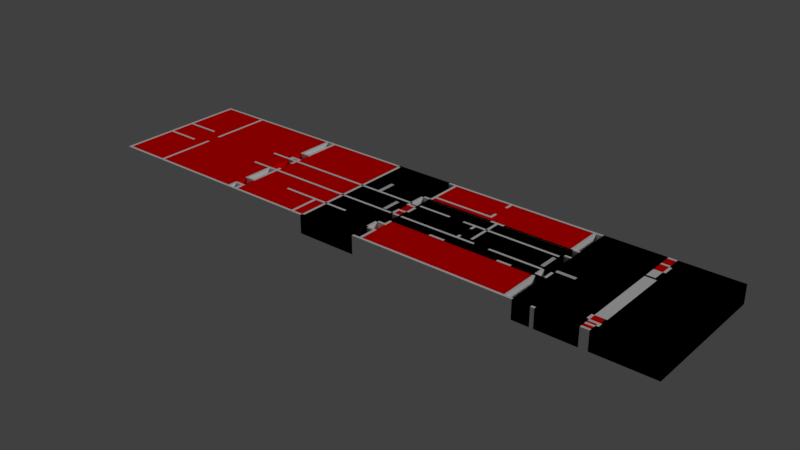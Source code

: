 # Source: SecondTry.blend  (saved by Blender 2.79.0; exported with 4.5.12 LTS)
import bpy
from mathutils import Matrix  # noqa: F401  (used for matrix-valued properties, if any)

bpy.ops.wm.read_factory_settings(use_empty=True)
scene = bpy.context.scene
scene.name = 'Scene'

# ---- collections
col_collection_1 = bpy.data.collections.new('Collection 1'); scene.collection.children.link(col_collection_1)

# ---- materials (node trees are filled in below, after node groups)
mat_material_001 = bpy.data.materials.new('Material.001')
mat_material_001.alpha_threshold = 0.0
mat_material_001.use_transparent_shadow = False
mat_material_001.preview_render_type = 'CUBE'
mat_material_001.diffuse_color = (1.0, 0.000389, 0.0, 1.0)
mat_material_001.roughness = 0.5
mat_material_001.specular_intensity = 0.0
mat_svgmat_007 = bpy.data.materials.new('SVGMat.007')
mat_svgmat_007.alpha_threshold = 0.0
mat_svgmat_007.use_transparent_shadow = False
mat_svgmat_007.diffuse_color = (1.0, 1.0, 1.0, 1.0)
mat_svgmat_007.roughness = 0.5

# ---- material node trees

# ---- world
world_world = bpy.data.worlds.new('World'); scene.world = world_world
world_world.color = (0.05088, 0.05088, 0.05088)
world_world.use_sun_shadow = False
world_world.sun_shadow_jitter_overblur = 0.0
world_world.cycles.sampling_method = 'MANUAL'

# ---- lights
light_sun = bpy.data.lights.new('Sun', 'SUN')
light_sun.transmission_factor = 0.0
light_sun.angle = 0.1993
light_sun.energy = 1.0
light_sun.shadow_buffer_clip_start = 0.5
light_sun.shadow_soft_size = 0.1
light_sun.shadow_cascade_max_distance = 1000.0

# ---- meshes
me_cube_022 = bpy.data.meshes.new('Cube.022')
me_cube_022.from_pydata([(0.772, -1.41, 0.004082), (0.772, -1.41, 0.4041), (0.772, 1.523, 0.004082), (0.772, 1.523, 0.4041), (1.853, -1.41, 0.004082), (1.853, -1.41, 0.4041), (1.853, 1.523, 0.004082), (1.853, 1.523, 0.4041)], [], [(0, 1, 3, 2), (2, 3, 7, 6), (6, 7, 5, 4), (4, 5, 1, 0), (2, 6, 4, 0), (7, 3, 1, 5)])
me_cube_022.materials.append(mat_material_001)
me_cube_022.use_remesh_preserve_volume = False
me_cube_022.use_remesh_preserve_attributes = False
me_cube_022.use_mirror_vertex_groups = False
me_cube_022.update()
me_cube_021 = bpy.data.meshes.new('Cube.021')
me_cube_021.from_pydata([(-0.2284, -1.41, 0.004082), (-0.2284, -1.41, 0.4041), (-0.2284, 1.523, 0.004082), (-0.2284, 1.523, 0.4041), (1.842, -1.41, 0.004082), (1.842, -1.41, 0.4041), (1.842, 1.523, 0.004082), (1.842, 1.523, 0.4041)], [], [(0, 1, 3, 2), (2, 3, 7, 6), (6, 7, 5, 4), (4, 5, 1, 0), (2, 6, 4, 0), (7, 3, 1, 5)])
me_cube_021.materials.append(mat_material_001)
me_cube_021.use_remesh_preserve_volume = False
me_cube_021.use_remesh_preserve_attributes = False
me_cube_021.use_mirror_vertex_groups = False
me_cube_021.update()
me_cube_020 = bpy.data.meshes.new('Cube.020')
me_cube_020.from_pydata([(0.122, 1.055, 0.004082), (0.122, 1.055, 0.4041), (0.122, 2.214, 0.004082), (0.122, 2.214, 0.4041), (4.505, 1.055, 0.004082), (4.505, 1.055, 0.4041), (4.505, 2.214, 0.004082), (4.505, 2.214, 0.4041)], [], [(0, 1, 3, 2), (2, 3, 7, 6), (6, 7, 5, 4), (4, 5, 1, 0), (2, 6, 4, 0), (7, 3, 1, 5)])
me_cube_020.materials.append(mat_material_001)
me_cube_020.use_remesh_preserve_volume = False
me_cube_020.use_remesh_preserve_attributes = False
me_cube_020.use_mirror_vertex_groups = False
me_cube_020.update()
me_cube_019 = bpy.data.meshes.new('Cube.019')
me_cube_019.from_pydata([(-0.00742, 1.055, 0.004082), (-0.00742, 1.055, 0.4041), (-0.00742, 2.214, 0.004082), (-0.00742, 2.214, 0.4041), (4.505, 1.055, 0.004082), (4.505, 1.055, 0.4041), (4.505, 2.214, 0.004082), (4.505, 2.214, 0.4041)], [], [(0, 1, 3, 2), (2, 3, 7, 6), (6, 7, 5, 4), (4, 5, 1, 0), (2, 6, 4, 0), (7, 3, 1, 5)])
me_cube_019.materials.append(mat_material_001)
me_cube_019.use_remesh_preserve_volume = False
me_cube_019.use_remesh_preserve_attributes = False
me_cube_019.use_mirror_vertex_groups = False
me_cube_019.update()
me_cube_018 = bpy.data.meshes.new('Cube.018')
me_cube_018.from_pydata([(1.884, 1.046, 0.004082), (1.884, 1.046, 0.4041), (1.884, 1.624, 0.004082), (1.884, 1.624, 0.4041), (8.434, 1.046, 0.004082), (8.434, 1.046, 0.4041), (8.434, 1.624, 0.004082), (8.434, 1.624, 0.4041)], [], [(0, 1, 3, 2), (2, 3, 7, 6), (6, 7, 5, 4), (4, 5, 1, 0), (2, 6, 4, 0), (7, 3, 1, 5)])
me_cube_018.materials.append(mat_material_001)
me_cube_018.use_remesh_preserve_volume = False
me_cube_018.use_remesh_preserve_attributes = False
me_cube_018.use_mirror_vertex_groups = False
me_cube_018.update()
me_cube_017 = bpy.data.meshes.new('Cube.017')
me_cube_017.from_pydata([(1.884, 1.046, 0.004082), (1.884, 1.046, 0.4041), (1.884, 1.624, 0.004082), (1.884, 1.624, 0.4041), (4.505, 1.046, 0.004082), (4.505, 1.046, 0.4041), (4.505, 1.624, 0.004082), (4.505, 1.624, 0.4041)], [], [(0, 1, 3, 2), (2, 3, 7, 6), (6, 7, 5, 4), (4, 5, 1, 0), (2, 6, 4, 0), (7, 3, 1, 5)])
me_cube_017.materials.append(mat_material_001)
me_cube_017.use_remesh_preserve_volume = False
me_cube_017.use_remesh_preserve_attributes = False
me_cube_017.use_mirror_vertex_groups = False
me_cube_017.update()
me_cube_016 = bpy.data.meshes.new('Cube.016')
me_cube_016.from_pydata([(-0.006347, 1.043, 0.004082), (-0.006347, 1.043, 0.4041), (-0.006347, 1.543, 0.004082), (-0.006347, 1.543, 0.4041), (4.505, 1.043, 0.004082), (4.505, 1.043, 0.4041), (4.505, 1.543, 0.004082), (4.505, 1.543, 0.4041)], [], [(0, 1, 3, 2), (2, 3, 7, 6), (6, 7, 5, 4), (4, 5, 1, 0), (2, 6, 4, 0), (7, 3, 1, 5)])
me_cube_016.materials.append(mat_material_001)
me_cube_016.use_remesh_preserve_volume = False
me_cube_016.use_remesh_preserve_attributes = False
me_cube_016.use_mirror_vertex_groups = False
me_cube_016.update()
me_cube_015 = bpy.data.meshes.new('Cube.015')
me_cube_015.from_pydata([(-0.006347, 0.8252, 0.004082), (-0.006347, 0.8252, 0.4041), (-0.006347, 1.523, 0.004082), (-0.006347, 1.523, 0.4041), (1.881, 0.8252, 0.004082), (1.881, 0.8252, 0.4041), (1.881, 1.523, 0.004082), (1.881, 1.523, 0.4041)], [], [(0, 1, 3, 2), (2, 3, 7, 6), (6, 7, 5, 4), (4, 5, 1, 0), (2, 6, 4, 0), (7, 3, 1, 5)])
me_cube_015.materials.append(mat_material_001)
me_cube_015.use_remesh_preserve_volume = False
me_cube_015.use_remesh_preserve_attributes = False
me_cube_015.use_mirror_vertex_groups = False
me_cube_015.update()
me_cube_013 = bpy.data.meshes.new('Cube.013')
me_cube_013.from_pydata([(-0.01104, 0.8252, 0.004082), (-0.01104, 0.8252, 0.4041), (-0.01104, 1.523, 0.004082), (-0.01104, 1.523, 0.4041), (1.874, 0.8252, 0.004082), (1.874, 0.8252, 0.4041), (1.874, 1.523, 0.004082), (1.874, 1.523, 0.4041)], [], [(0, 1, 3, 2), (2, 3, 7, 6), (6, 7, 5, 4), (4, 5, 1, 0), (2, 6, 4, 0), (7, 3, 1, 5)])
me_cube_013.materials.append(mat_material_001)
me_cube_013.use_remesh_preserve_volume = False
me_cube_013.use_remesh_preserve_attributes = False
me_cube_013.use_mirror_vertex_groups = False
me_cube_013.update()
me_cube_012 = bpy.data.meshes.new('Cube.012')
me_cube_012.from_pydata([(-1.277, 0.3271, 0.004082), (-1.277, 0.3271, 0.4041), (-1.277, 1.523, 0.004082), (-1.277, 1.523, 0.4041), (1.868, 0.3271, 0.004082), (1.868, 0.3271, 0.4041), (1.868, 1.523, 0.004082), (1.868, 1.523, 0.4041)], [], [(0, 1, 3, 2), (2, 3, 7, 6), (6, 7, 5, 4), (4, 5, 1, 0), (2, 6, 4, 0), (7, 3, 1, 5)])
me_cube_012.materials.append(mat_material_001)
me_cube_012.use_remesh_preserve_volume = False
me_cube_012.use_remesh_preserve_attributes = False
me_cube_012.use_mirror_vertex_groups = False
me_cube_012.update()
me_cube_011 = bpy.data.meshes.new('Cube.011')
me_cube_011.from_pydata([(-0.904, -1.41, 0.004082), (-0.904, -1.41, 0.4041), (-0.904, 1.523, 0.004082), (-0.904, 1.523, 0.4041), (1.842, -1.41, 0.004082), (1.842, -1.41, 0.4041), (1.842, 1.523, 0.004082), (1.842, 1.523, 0.4041)], [], [(0, 1, 3, 2), (2, 3, 7, 6), (6, 7, 5, 4), (4, 5, 1, 0), (2, 6, 4, 0), (7, 3, 1, 5)])
me_cube_011.materials.append(mat_material_001)
me_cube_011.use_remesh_preserve_volume = False
me_cube_011.use_remesh_preserve_attributes = False
me_cube_011.use_mirror_vertex_groups = False
me_cube_011.update()
me_cube_010 = bpy.data.meshes.new('Cube.010')
me_cube_010.from_pydata([(0.5914, -1.41, 0.004082), (0.5914, -1.41, 0.4041), (0.5914, 1.523, 0.004082), (0.5914, 1.523, 0.4041), (1.868, -1.41, 0.004082), (1.868, -1.41, 0.4041), (1.868, 1.523, 0.004082), (1.868, 1.523, 0.4041)], [], [(0, 1, 3, 2), (2, 3, 7, 6), (6, 7, 5, 4), (4, 5, 1, 0), (2, 6, 4, 0), (7, 3, 1, 5)])
me_cube_010.materials.append(mat_material_001)
me_cube_010.use_remesh_preserve_volume = False
me_cube_010.use_remesh_preserve_attributes = False
me_cube_010.use_mirror_vertex_groups = False
me_cube_010.update()
me_cube_009 = bpy.data.meshes.new('Cube.009')
me_cube_009.from_pydata([(0.5936, -1.41, 0.004082), (0.5936, -1.41, 0.4041), (0.5936, 1.523, 0.004082), (0.5936, 1.523, 0.4041), (1.842, -1.41, 0.004082), (1.842, -1.41, 0.4041), (1.842, 1.523, 0.004082), (1.842, 1.523, 0.4041)], [], [(0, 1, 3, 2), (2, 3, 7, 6), (6, 7, 5, 4), (4, 5, 1, 0), (2, 6, 4, 0), (7, 3, 1, 5)])
me_cube_009.materials.append(mat_material_001)
me_cube_009.use_remesh_preserve_volume = False
me_cube_009.use_remesh_preserve_attributes = False
me_cube_009.use_mirror_vertex_groups = False
me_cube_009.update()
me_cube_008 = bpy.data.meshes.new('Cube.008')
me_cube_008.from_pydata([(0.5936, -1.41, 0.004082), (0.5936, -1.41, 0.4041), (0.5936, 1.523, 0.004082), (0.5936, 1.523, 0.4041), (1.856, -1.41, 0.004082), (1.856, -1.41, 0.4041), (1.856, 1.523, 0.004082), (1.856, 1.523, 0.4041)], [], [(0, 1, 3, 2), (2, 3, 7, 6), (6, 7, 5, 4), (4, 5, 1, 0), (2, 6, 4, 0), (7, 3, 1, 5)])
me_cube_008.materials.append(mat_material_001)
me_cube_008.use_remesh_preserve_volume = False
me_cube_008.use_remesh_preserve_attributes = False
me_cube_008.use_mirror_vertex_groups = False
me_cube_008.update()
me_cube_007 = bpy.data.meshes.new('Cube.007')
me_cube_007.from_pydata([(0.5936, -0.5015, 0.004082), (0.5936, -0.5015, 0.4041), (0.5936, 0.6796, 0.004082), (0.5936, 0.6796, 0.4041), (3.838, -0.5015, 0.004082), (3.838, -0.5015, 0.4041), (3.838, 0.6796, 0.004082), (3.838, 0.6796, 0.4041)], [], [(0, 1, 3, 2), (2, 3, 7, 6), (6, 7, 5, 4), (4, 5, 1, 0), (2, 6, 4, 0), (7, 3, 1, 5)])
me_cube_007.materials.append(mat_material_001)
me_cube_007.use_remesh_preserve_volume = False
me_cube_007.use_remesh_preserve_attributes = False
me_cube_007.use_mirror_vertex_groups = False
me_cube_007.update()
me_cube_006 = bpy.data.meshes.new('Cube.006')
me_cube_006.from_pydata([(0.5936, -1.411, 0.004082), (0.5936, -1.411, 0.4041), (0.5936, 1.521, 0.004082), (0.5936, 1.521, 0.4041), (1.858, -1.411, 0.004082), (1.858, -1.411, 0.4041), (1.858, 1.521, 0.004082), (1.858, 1.521, 0.4041)], [], [(0, 1, 3, 2), (2, 3, 7, 6), (6, 7, 5, 4), (4, 5, 1, 0), (2, 6, 4, 0), (7, 3, 1, 5)])
me_cube_006.materials.append(mat_material_001)
me_cube_006.use_remesh_preserve_volume = False
me_cube_006.use_remesh_preserve_attributes = False
me_cube_006.use_mirror_vertex_groups = False
me_cube_006.update()
me_cube_005 = bpy.data.meshes.new('Cube.005')
me_cube_005.from_pydata([(0.5936, -0.5015, 0.004082), (0.5936, -0.5015, 0.4041), (0.5936, 0.6796, 0.004082), (0.5936, 0.6796, 0.4041), (2.215, -0.5015, 0.004082), (2.215, -0.5015, 0.4041), (2.215, 0.6796, 0.004082), (2.215, 0.6796, 0.4041)], [], [(0, 1, 3, 2), (2, 3, 7, 6), (6, 7, 5, 4), (4, 5, 1, 0), (2, 6, 4, 0), (7, 3, 1, 5)])
me_cube_005.materials.append(mat_material_001)
me_cube_005.use_remesh_preserve_volume = False
me_cube_005.use_remesh_preserve_attributes = False
me_cube_005.use_mirror_vertex_groups = False
me_cube_005.update()
me_cube_004 = bpy.data.meshes.new('Cube.004')
me_cube_004.from_pydata([(0.5936, -0.5015, 0.004082), (0.5936, -0.5015, 0.4041), (0.5936, 0.6796, 0.004082), (0.5936, 0.6796, 0.4041), (2.215, -0.5015, 0.004082), (2.215, -0.5015, 0.4041), (2.215, 0.6796, 0.004082), (2.215, 0.6796, 0.4041)], [], [(0, 1, 3, 2), (2, 3, 7, 6), (6, 7, 5, 4), (4, 5, 1, 0), (2, 6, 4, 0), (7, 3, 1, 5)])
me_cube_004.materials.append(mat_material_001)
me_cube_004.use_remesh_preserve_volume = False
me_cube_004.use_remesh_preserve_attributes = False
me_cube_004.use_mirror_vertex_groups = False
me_cube_004.update()
me_plane = bpy.data.meshes.new('Plane')
me_plane.from_pydata([(-1.0, -1.418, 0.0), (1.108, -1.418, 0.0), (-1.0, 1.521, 0.0), (1.108, 1.521, 0.0)], [], [(0, 1, 3, 2)])
me_plane.use_remesh_preserve_volume = False
me_plane.use_remesh_preserve_attributes = False
me_plane.use_mirror_vertex_groups = False
me_plane.update()
me_cube_003 = bpy.data.meshes.new('Cube.003')
me_cube_003.from_pydata([(-1.0, 1.0, -1.0), (-1.0, 1.0, 1.0), (1.0, -1.0, -1.0), (1.0, -1.0, 1.0), (1.0, 1.0, -1.0), (1.0, 1.0, 1.0), (-1.0, 0.6, -1.0), (-1.0, 0.6, 1.0), (0.6, -1.0, -1.0), (0.6, -1.0, 1.0), (-0.6, 0.6, 1.0), (-0.6, 0.2, 1.0), (-0.2, 0.2, 1.0), (-0.2, -0.2, 1.0), (0.2, -0.2, 1.0), (0.2, -0.6, 1.0), (0.6, -0.6, 1.0), (-0.6, 0.6, -1.0), (-0.2, 0.2, -1.0), (-0.6, 0.2, -1.0), (0.2, -0.2, -1.0), (-0.2, -0.2, -1.0), (0.6, -0.6, -1.0), (0.2, -0.6, -1.0)], [], [(6, 7, 1, 0), (4, 2, 8, 22, 23, 20, 21, 18, 19, 17, 6, 0), (5, 3, 2, 4), (5, 1, 7, 10, 11, 12, 13, 14, 15, 16, 9, 3), (11, 19, 18, 12), (21, 13, 12, 18), (13, 21, 20, 14), (2, 3, 9, 8), (23, 15, 14, 20), (9, 16, 22, 8), (15, 23, 22, 16), (1, 5, 4, 0), (19, 11, 10, 17), (17, 10, 7, 6)])
me_cube_003.use_remesh_preserve_volume = False
me_cube_003.use_remesh_preserve_attributes = False
me_cube_003.use_mirror_vertex_groups = False
me_cube_003.update()
me_cube_002 = bpy.data.meshes.new('Cube.002')
me_cube_002.from_pydata([(-1.0, 1.0, -1.0), (-1.0, 1.0, 1.0), (1.0, -1.0, -1.0), (1.0, -1.0, 1.0), (1.0, 1.0, -1.0), (1.0, 1.0, 1.0), (-1.0, 0.6, -1.0), (-1.0, 0.6, 1.0), (0.6, -1.0, -1.0), (0.6, -1.0, 1.0), (-0.6, 0.6, 1.0), (-0.6, 0.2, 1.0), (-0.2, 0.2, 1.0), (-0.2, -0.2, 1.0), (0.2, -0.2, 1.0), (0.2, -0.6, 1.0), (0.6, -0.6, 1.0), (-0.6, 0.6, -1.0), (-0.2, 0.2, -1.0), (-0.6, 0.2, -1.0), (0.2, -0.2, -1.0), (-0.2, -0.2, -1.0), (0.6, -0.6, -1.0), (0.2, -0.6, -1.0)], [], [(6, 7, 1, 0), (4, 2, 8, 22, 23, 20, 21, 18, 19, 17, 6, 0), (5, 3, 2, 4), (5, 1, 7, 10, 11, 12, 13, 14, 15, 16, 9, 3), (11, 19, 18, 12), (21, 13, 12, 18), (13, 21, 20, 14), (2, 3, 9, 8), (23, 15, 14, 20), (9, 16, 22, 8), (15, 23, 22, 16), (1, 5, 4, 0), (19, 11, 10, 17), (17, 10, 7, 6)])
me_cube_002.use_remesh_preserve_volume = False
me_cube_002.use_remesh_preserve_attributes = False
me_cube_002.use_mirror_vertex_groups = False
me_cube_002.update()
me_cupath3828 = bpy.data.meshes.new('CUpath3828')
me_cupath3828.from_pydata([(-0.3062, 0.07744, 0.0), (-0.3062, -0.07198, 0.0), (0.34, -0.07198, 0.0), (0.34, 0.07744, 0.0), (-0.3035, 0.07479, 0.0), (-0.2522, 0.07479, 0.0), (-0.2522, 0.008277, 0.0), (-0.2496, 0.008277, 0.0), (-0.2496, 0.07479, 0.0), (-0.1488, 0.07479, 0.0), (-0.1488, 0.03451, 0.0), (-0.1361, 0.03451, 0.0), (-0.1361, 0.07479, 0.0), (0.0186, 0.07479, 0.0), (0.0186, 0.03376, 0.0), (0.03114, 0.03376, 0.0), (0.03114, 0.03998, 0.0), (0.09902, 0.03998, 0.0), (0.09902, 0.04965, 0.0), (0.09636, 0.04965, 0.0), (0.09636, 0.04264, 0.0), (0.03114, 0.04264, 0.0), (0.03114, 0.07479, 0.0), (0.09636, 0.07479, 0.0), (0.09636, 0.06639, 0.0), (0.09902, 0.06639, 0.0), (0.09902, 0.07479, 0.0), (0.1905, 0.07479, 0.0), (0.1905, 0.03376, 0.0), (0.2028, 0.03376, 0.0), (0.2028, 0.07479, 0.0), (0.2632, 0.07479, 0.0), (0.2632, 0.03376, 0.0), (0.2777, 0.03376, 0.0), (0.2777, 0.07479, 0.0), (0.3374, 0.07479, 0.0), (0.3374, -0.06933, 0.0), (0.2777, -0.06933, 0.0), (0.2777, -0.05732, 0.0), (0.2632, -0.05732, 0.0), (0.2632, -0.06933, 0.0), (0.2028, -0.06933, 0.0), (0.2028, 0.02227, 0.0), (0.1905, 0.02227, 0.0), (0.1905, 0.01769, 0.0), (0.08348, 0.01769, 0.0), (0.08348, 0.01504, 0.0), (0.09638, 0.01504, 0.0), (0.09638, 0.00881, 0.0), (0.09903, 0.00881, 0.0), (0.09903, 0.01504, 0.0), (0.1905, 0.01504, 0.0), (0.1905, -0.01133, 0.0), (0.1339, -0.01133, 0.0), (0.1339, -0.01399, 0.0), (0.1905, -0.01399, 0.0), (0.1905, -0.06933, 0.0), (0.03114, -0.06933, 0.0), (0.03114, -0.04841, 0.0), (0.0186, -0.04836, 0.0), (0.0186, -0.06933, 0.0), (-0.05661, -0.06933, 0.0), (-0.05661, -0.0385, 0.0), (-0.01851, -0.0385, 0.0), (-0.01851, -0.03584, 0.0), (-0.09699, -0.03584, 0.0), (-0.09699, -0.0385, 0.0), (-0.05926, -0.0385, 0.0), (-0.05926, -0.06933, 0.0), (-0.1361, -0.06933, 0.0), (-0.1361, -0.05883, 0.0), (-0.1488, -0.05883, 0.0), (-0.1488, -0.06933, 0.0), (-0.2496, -0.06933, 0.0), (-0.2496, -0.00592, 0.0), (-0.2522, -0.00592, 0.0), (-0.2522, -0.06933, 0.0), (-0.3035, -0.06933, 0.0), (-0.3035, -0.01399, 0.0), (-0.2669, -0.01399, 0.0), (-0.2669, -0.01133, 0.0), (-0.3035, -0.01133, 0.0), (-0.3035, 0.01504, 0.0), (-0.2669, 0.01504, 0.0), (-0.2669, 0.01769, 0.0), (-0.3035, 0.01769, 0.0), (-0.1461, 0.07479, 0.0), (-0.1388, 0.07479, 0.0), (-0.1388, 0.03717, 0.0), (-0.1461, 0.03717, 0.0), (0.02126, 0.07479, 0.0), (0.02848, 0.07479, 0.0), (0.02848, 0.03642, 0.0), (0.02126, 0.03642, 0.0), (0.1932, 0.07479, 0.0), (0.2001, 0.07479, 0.0), (0.2001, 0.03642, 0.0), (0.1932, 0.03642, 0.0), (0.2659, 0.07479, 0.0), (0.275, 0.07479, 0.0), (0.275, 0.03642, 0.0), (0.2659, 0.03642, 0.0), (-0.1488, 0.02219, 0.0), (-0.1488, 0.01769, 0.0), (-0.171, 0.01769, 0.0), (-0.171, 0.01504, 0.0), (-0.1388, 0.01504, 0.0), (-0.1388, 0.00881, 0.0), (-0.1361, 0.00881, 0.0), (-0.1361, 0.01504, 0.0), (0.06726, 0.01504, 0.0), (0.06726, 0.01769, 0.0), (-0.1361, 0.01769, 0.0), (-0.1361, 0.02219, 0.0), (0.1932, 0.01961, 0.0), (0.2001, 0.01961, 0.0), (0.2001, -0.06933, 0.0), (0.1932, -0.06933, 0.0), (-0.1461, 0.01953, 0.0), (-0.1388, 0.01953, 0.0), (-0.1388, 0.01769, 0.0), (-0.1461, 0.01769, 0.0), (-0.1388, -0.007047, 0.0), (-0.1388, -0.01133, 0.0), (-0.1703, -0.01133, 0.0), (-0.1703, -0.01399, 0.0), (-0.1488, -0.01399, 0.0), (-0.1488, -0.04617, 0.0), (-0.1361, -0.04617, 0.0), (-0.1361, -0.01399, 0.0), (0.0186, -0.01399, 0.0), (0.0186, -0.03594, 0.0), (0.03114, -0.0361, 0.0), (0.03114, -0.01399, 0.0), (0.1173, -0.01399, 0.0), (0.1173, -0.01133, 0.0), (0.09903, -0.01133, 0.0), (0.09903, -0.007047, 0.0), (0.09638, -0.007047, 0.0), (0.09638, -0.01133, 0.0), (-0.1361, -0.01133, 0.0), (-0.1361, -0.007047, 0.0), (-0.1461, -0.01399, 0.0), (-0.1388, -0.01399, 0.0), (-0.1388, -0.04351, 0.0), (-0.1461, -0.04351, 0.0), (0.02126, -0.01399, 0.0), (0.02848, -0.01399, 0.0), (0.02848, -0.0334, 0.0), (0.02126, -0.03331, 0.0), (0.02126, -0.05103, 0.0), (0.02848, -0.05105, 0.0), (0.02848, -0.06933, 0.0), (0.02126, -0.06933, 0.0), (0.2659, -0.05997, 0.0), (0.275, -0.05997, 0.0), (0.275, -0.06933, 0.0), (0.2659, -0.06933, 0.0), (-0.1461, -0.06148, 0.0), (-0.1388, -0.06148, 0.0), (-0.1388, -0.06933, 0.0), (-0.1461, -0.06933, 0.0), (-0.3062, 0.07744, 0.02), (-0.3062, -0.07198, 0.02), (0.34, -0.07198, 0.02), (0.34, 0.07744, 0.02), (-0.3035, 0.07479, 0.02), (-0.2522, 0.07479, 0.02), (-0.2522, 0.008277, 0.02), (-0.2496, 0.008277, 0.02), (-0.2496, 0.07479, 0.02), (-0.1488, 0.07479, 0.02), (-0.1488, 0.03451, 0.02), (-0.1361, 0.03451, 0.02), (-0.1361, 0.07479, 0.02), (0.0186, 0.07479, 0.02), (0.0186, 0.03376, 0.02), (0.03114, 0.03376, 0.02), (0.03114, 0.03998, 0.02), (0.09902, 0.03998, 0.02), (0.09902, 0.04965, 0.02), (0.09636, 0.04965, 0.02), (0.09636, 0.04264, 0.02), (0.03114, 0.04264, 0.02), (0.03114, 0.07479, 0.02), (0.09636, 0.07479, 0.02), (0.09636, 0.06639, 0.02), (0.09902, 0.06639, 0.02), (0.09902, 0.07479, 0.02), (0.1905, 0.07479, 0.02), (0.1905, 0.03376, 0.02), (0.2028, 0.03376, 0.02), (0.2028, 0.07479, 0.02), (0.2632, 0.07479, 0.02), (0.2632, 0.03376, 0.02), (0.2777, 0.03376, 0.02), (0.2777, 0.07479, 0.02), (0.3374, 0.07479, 0.02), (0.3374, -0.06933, 0.02), (0.2777, -0.06933, 0.02), (0.2777, -0.05732, 0.02), (0.2632, -0.05732, 0.02), (0.2632, -0.06933, 0.02), (0.2028, -0.06933, 0.02), (0.2028, 0.02227, 0.02), (0.1905, 0.02227, 0.02), (0.1905, 0.01769, 0.02), (0.08348, 0.01769, 0.02), (0.08348, 0.01504, 0.02), (0.09638, 0.01504, 0.02), (0.09638, 0.00881, 0.02), (0.09903, 0.00881, 0.02), (0.09903, 0.01504, 0.02), (0.1905, 0.01504, 0.02), (0.1905, -0.01133, 0.02), (0.1339, -0.01133, 0.02), (0.1339, -0.01399, 0.02), (0.1905, -0.01399, 0.02), (0.1905, -0.06933, 0.02), (0.03114, -0.06933, 0.02), (0.03114, -0.04841, 0.02), (0.0186, -0.04836, 0.02), (0.0186, -0.06933, 0.02), (-0.05661, -0.06933, 0.02), (-0.05661, -0.0385, 0.02), (-0.01851, -0.0385, 0.02), (-0.01851, -0.03584, 0.02), (-0.09699, -0.03584, 0.02), (-0.09699, -0.0385, 0.02), (-0.05926, -0.0385, 0.02), (-0.05926, -0.06933, 0.02), (-0.1361, -0.06933, 0.02), (-0.1361, -0.05883, 0.02), (-0.1488, -0.05883, 0.02), (-0.1488, -0.06933, 0.02), (-0.2496, -0.06933, 0.02), (-0.2496, -0.00592, 0.02), (-0.2522, -0.00592, 0.02), (-0.2522, -0.06933, 0.02), (-0.3035, -0.06933, 0.02), (-0.3035, -0.01399, 0.02), (-0.2669, -0.01399, 0.02), (-0.2669, -0.01133, 0.02), (-0.3035, -0.01133, 0.02), (-0.3035, 0.01504, 0.02), (-0.2669, 0.01504, 0.02), (-0.2669, 0.01769, 0.02), (-0.3035, 0.01769, 0.02), (-0.1461, 0.07479, 0.02), (-0.1388, 0.07479, 0.02), (-0.1388, 0.03717, 0.02), (-0.1461, 0.03717, 0.02), (0.02126, 0.07479, 0.02), (0.02848, 0.07479, 0.02), (0.02848, 0.03642, 0.02), (0.02126, 0.03642, 0.02), (0.1932, 0.07479, 0.02), (0.2001, 0.07479, 0.02), (0.2001, 0.03642, 0.02), (0.1932, 0.03642, 0.02), (0.2659, 0.07479, 0.02), (0.275, 0.07479, 0.02), (0.275, 0.03642, 0.02), (0.2659, 0.03642, 0.02), (-0.1488, 0.02219, 0.02), (-0.1488, 0.01769, 0.02), (-0.171, 0.01769, 0.02), (-0.171, 0.01504, 0.02), (-0.1388, 0.01504, 0.02), (-0.1388, 0.00881, 0.02), (-0.1361, 0.00881, 0.02), (-0.1361, 0.01504, 0.02), (0.06726, 0.01504, 0.02), (0.06726, 0.01769, 0.02), (-0.1361, 0.01769, 0.02), (-0.1361, 0.02219, 0.02), (0.1932, 0.01961, 0.02), (0.2001, 0.01961, 0.02), (0.2001, -0.06933, 0.02), (0.1932, -0.06933, 0.02), (-0.1461, 0.01953, 0.02), (-0.1388, 0.01953, 0.02), (-0.1388, 0.01769, 0.02), (-0.1461, 0.01769, 0.02), (-0.1388, -0.007047, 0.02), (-0.1388, -0.01133, 0.02), (-0.1703, -0.01133, 0.02), (-0.1703, -0.01399, 0.02), (-0.1488, -0.01399, 0.02), (-0.1488, -0.04617, 0.02), (-0.1361, -0.04617, 0.02), (-0.1361, -0.01399, 0.02), (0.0186, -0.01399, 0.02), (0.0186, -0.03594, 0.02), (0.03114, -0.0361, 0.02), (0.03114, -0.01399, 0.02), (0.1173, -0.01399, 0.02), (0.1173, -0.01133, 0.02), (0.09903, -0.01133, 0.02), (0.09903, -0.007047, 0.02), (0.09638, -0.007047, 0.02), (0.09638, -0.01133, 0.02), (-0.1361, -0.01133, 0.02), (-0.1361, -0.007047, 0.02), (-0.1461, -0.01399, 0.02), (-0.1388, -0.01399, 0.02), (-0.1388, -0.04351, 0.02), (-0.1461, -0.04351, 0.02), (0.02126, -0.01399, 0.02), (0.02848, -0.01399, 0.02), (0.02848, -0.0334, 0.02), (0.02126, -0.03331, 0.02), (0.02126, -0.05103, 0.02), (0.02848, -0.05105, 0.02), (0.02848, -0.06933, 0.02), (0.02126, -0.06933, 0.02), (0.2659, -0.05997, 0.02), (0.275, -0.05997, 0.02), (0.275, -0.06933, 0.02), (0.2659, -0.06933, 0.02), (-0.1461, -0.06148, 0.02), (-0.1388, -0.06148, 0.02), (-0.1388, -0.06933, 0.02), (-0.1461, -0.06933, 0.02)], [], [(6, 5, 8, 7), (8, 5, 86), (9, 8, 86), (155, 154, 38, 37), (90, 13, 91), (22, 91, 23), (16, 15, 14, 13, 90, 93, 92, 91, 22, 21, 20, 19, 18, 17), (32, 101, 100, 99, 34, 33), (118, 121, 103, 102, 113), (28, 97, 96, 29), (78, 77, 76, 75, 74, 73, 72, 71, 70, 158, 161, 1, 0, 3, 87, 86, 5, 4, 85, 84, 83, 82, 81, 80, 79), (112, 111, 110, 105, 104, 103, 121, 120, 119, 118, 113), (52, 51, 50, 49, 48, 47, 46, 45, 44, 114, 117), (66, 65, 64, 63), (106, 105, 110), (109, 106, 110), (131, 130, 146, 149, 148, 147, 133, 132), (139, 138, 137, 136, 135, 134, 125, 124, 123, 122, 141, 140), (107, 106, 109, 108), (126, 125, 134), (142, 126, 134), (143, 142, 134), (129, 143, 134), (130, 129, 134), (146, 130, 134), (147, 146, 134), (133, 147, 134), (67, 66, 63), (62, 67, 63), (145, 144, 143, 129, 128, 127, 126, 142), (54, 53, 52, 117, 116, 115, 114, 44, 43, 42, 41, 40, 39, 38, 154, 157, 156, 155, 37, 36, 35, 34, 99, 98, 101, 32, 31, 30, 29, 96, 95, 94, 97, 28, 27, 26, 25, 24, 23, 91, 13, 12, 11, 10, 9, 86, 89, 88, 87, 3, 2, 1, 152, 151, 150, 58, 57, 56, 55), (153, 152, 1, 161, 160, 159, 158, 70, 69, 68, 67, 62, 61, 60, 59, 58, 150), (168, 169, 170, 167), (170, 248, 167), (171, 248, 170), (317, 199, 200, 316), (252, 253, 175), (184, 185, 253), (178, 179, 180, 181, 182, 183, 184, 253, 254, 255, 252, 175, 176, 177), (194, 195, 196, 261, 262, 263), (280, 275, 264, 265, 283), (190, 191, 258, 259), (240, 241, 242, 243, 244, 245, 246, 247, 166, 167, 248, 249, 165, 162, 163, 323, 320, 232, 233, 234, 235, 236, 237, 238, 239), (274, 275, 280, 281, 282, 283, 265, 266, 267, 272, 273), (214, 279, 276, 206, 207, 208, 209, 210, 211, 212, 213), (228, 225, 226, 227), (268, 272, 267), (271, 272, 268), (293, 294, 295, 309, 310, 311, 308, 292), (301, 302, 303, 284, 285, 286, 287, 296, 297, 298, 299, 300), (269, 270, 271, 268), (288, 296, 287), (304, 296, 288), (305, 296, 304), (291, 296, 305), (292, 296, 291), (308, 296, 292), (309, 296, 308), (295, 296, 309), (229, 225, 228), (224, 225, 229), (307, 304, 288, 289, 290, 291, 305, 306), (216, 217, 218, 219, 220, 312, 313, 314, 163, 164, 165, 249, 250, 251, 248, 171, 172, 173, 174, 175, 253, 185, 186, 187, 188, 189, 190, 259, 256, 257, 258, 191, 192, 193, 194, 263, 260, 261, 196, 197, 198, 199, 317, 318, 319, 316, 200, 201, 202, 203, 204, 205, 206, 276, 277, 278, 279, 214, 215), (315, 312, 220, 221, 222, 223, 224, 229, 230, 231, 232, 320, 321, 322, 323, 163, 314), (74, 75, 237, 236), (57, 58, 220, 219), (152, 153, 315, 314), (47, 48, 210, 209), (143, 144, 306, 305), (154, 155, 317, 316), (30, 31, 193, 192), (27, 28, 190, 189), (94, 95, 257, 256), (126, 127, 289, 288), (128, 129, 291, 290), (58, 59, 221, 220), (129, 130, 292, 291), (44, 45, 207, 206), (83, 84, 246, 245), (75, 76, 238, 237), (10, 11, 173, 172), (142, 143, 305, 304), (45, 46, 208, 207), (81, 82, 244, 243), (155, 156, 318, 317), (117, 114, 276, 279), (65, 66, 228, 227), (66, 67, 229, 228), (39, 40, 202, 201), (97, 94, 256, 259), (55, 56, 218, 217), (95, 96, 258, 257), (82, 83, 245, 244), (8, 9, 171, 170), (116, 117, 279, 278), (114, 115, 277, 276), (36, 37, 199, 198), (46, 47, 209, 208), (130, 131, 293, 292), (146, 147, 309, 308), (20, 21, 183, 182), (59, 60, 222, 221), (151, 152, 314, 313), (127, 128, 290, 289), (13, 14, 176, 175), (115, 116, 278, 277), (37, 38, 200, 199), (137, 138, 300, 299), (85, 4, 166, 247), (43, 44, 206, 205), (80, 81, 243, 242), (14, 15, 177, 176), (12, 13, 175, 174), (67, 68, 230, 229), (93, 90, 252, 255), (149, 146, 308, 311), (150, 151, 313, 312), (140, 141, 303, 302), (21, 22, 184, 183), (61, 62, 224, 223), (96, 97, 259, 258), (38, 39, 201, 200), (7, 8, 170, 169), (92, 93, 255, 254), (32, 33, 195, 194), (33, 34, 196, 195), (148, 149, 311, 310), (79, 80, 242, 241), (121, 118, 280, 283), (141, 122, 284, 303), (19, 20, 182, 181), (136, 137, 299, 298), (17, 18, 180, 179), (4, 5, 167, 166), (62, 63, 225, 224), (133, 134, 296, 295), (34, 35, 197, 196), (138, 139, 301, 300), (110, 111, 273, 272), (6, 7, 169, 168), (64, 65, 227, 226), (11, 12, 174, 173), (5, 6, 168, 167), (52, 53, 215, 214), (78, 79, 241, 240), (139, 140, 302, 301), (88, 89, 251, 250), (111, 112, 274, 273), (35, 36, 198, 197), (147, 148, 310, 309), (102, 103, 265, 264), (87, 88, 250, 249), (63, 64, 226, 225), (103, 104, 266, 265), (22, 23, 185, 184), (16, 17, 179, 178), (153, 150, 312, 315), (108, 109, 271, 270), (2, 3, 165, 164), (135, 136, 298, 297), (86, 87, 249, 248), (132, 133, 295, 294), (73, 74, 236, 235), (3, 0, 162, 165), (18, 19, 181, 180), (106, 107, 269, 268), (134, 135, 297, 296), (25, 26, 188, 187), (91, 92, 254, 253), (112, 113, 275, 274), (125, 126, 288, 287), (104, 105, 267, 266), (31, 32, 194, 193), (107, 108, 270, 269), (15, 16, 178, 177), (90, 91, 253, 252), (118, 119, 281, 280), (48, 49, 211, 210), (101, 98, 260, 263), (109, 110, 272, 271), (113, 102, 264, 275), (98, 99, 261, 260), (1, 2, 164, 163), (124, 125, 287, 286), (53, 54, 216, 215), (84, 85, 247, 246), (131, 132, 294, 293), (24, 25, 187, 186), (41, 42, 204, 203), (51, 52, 214, 213), (122, 123, 285, 284), (77, 78, 240, 239), (119, 120, 282, 281), (105, 106, 268, 267), (76, 77, 239, 238), (157, 154, 316, 319), (54, 55, 217, 216), (26, 27, 189, 188), (49, 50, 212, 211), (144, 145, 307, 306), (100, 101, 263, 262), (120, 121, 283, 282), (28, 29, 191, 190), (29, 30, 192, 191), (123, 124, 286, 285), (0, 1, 163, 162), (99, 100, 262, 261), (56, 57, 219, 218), (160, 161, 323, 322), (89, 86, 248, 251), (70, 71, 233, 232), (161, 158, 320, 323), (156, 157, 319, 318), (42, 43, 205, 204), (159, 160, 322, 321), (9, 10, 172, 171), (72, 73, 235, 234), (50, 51, 213, 212), (60, 61, 223, 222), (40, 41, 203, 202), (158, 159, 321, 320), (23, 24, 186, 185), (69, 70, 232, 231), (145, 142, 304, 307), (68, 69, 231, 230), (71, 72, 234, 233)])
me_cupath3828.materials.append(mat_svgmat_007)
me_cupath3828.use_remesh_preserve_volume = False
me_cupath3828.use_remesh_preserve_attributes = False
me_cupath3828.use_mirror_vertex_groups = False
me_cupath3828.update()
me_plane_001 = bpy.data.meshes.new('Plane.001')
me_plane_001.from_pydata([(-0.8742, -1.417, 0.0), (0.3987, -1.417, 0.0), (-0.8742, 1.523, 0.0), (0.3987, 1.523, 0.0), (0.3987, 0.2378, 0.0), (0.3987, -0.05495, 0.0), (0.5952, 0.2378, 0.0), (0.5952, -0.05495, 0.0), (0.5952, 0.6724, 0.0), (0.5952, -0.4896, 0.0), (3.847, 0.6724, 0.0), (3.847, -0.4896, 0.0), (3.847, -0.2132, 0.0), (4.027, -0.4896, 0.0), (4.027, -0.2132, 0.0), (4.027, -1.414, 0.0), (4.027, 1.522, 0.0), (5.291, -1.414, 0.0), (5.291, 1.522, 0.0), (5.291, 1.265, 0.0), (5.291, -1.28, 0.0), (5.523, 1.265, 0.0), (5.523, -1.28, 0.0), (5.523, 1.523, 0.0), (5.523, -1.408, 0.0), (6.774, 1.523, 0.0), (6.774, -1.408, 0.0)], [], [(0, 1, 5, 4, 3, 2), (4, 5, 7, 6), (6, 7, 9, 8), (8, 9, 11, 12, 10), (12, 11, 13, 14), (14, 13, 15, 16), (16, 15, 17, 20, 19, 18), (19, 20, 22, 21), (21, 22, 24, 23), (23, 24, 26, 25)])
me_plane_001.use_remesh_preserve_volume = False
me_plane_001.use_remesh_preserve_attributes = False
me_plane_001.use_mirror_vertex_groups = False
me_plane_001.update()
me_cupath3769 = bpy.data.meshes.new('CUpath3769')
me_cupath3769.from_pydata([(-0.04527, 0.07744, 0.0), (-0.04527, -0.07198, 0.0), (0.02126, -0.07198, 0.0), (0.02126, -0.004239, 0.0), (0.02848, -0.004239, 0.0), (0.02848, -0.02625, 0.0), (0.1516, -0.02625, 0.0), (0.1516, -0.02359, 0.0), (0.03114, -0.02359, 0.0), (0.03114, -0.001583, 0.0), (0.0186, -0.001583, 0.0), (0.0186, -0.06933, 0.0), (-0.04261, -0.06933, 0.0), (-0.04261, 0.07479, 0.0), (0.0186, 0.07479, 0.0), (0.0186, 0.01033, 0.0), (0.03114, 0.01033, 0.0), (0.03114, 0.03237, 0.0), (0.103, 0.03237, 0.0), (0.103, 0.03503, 0.0), (0.02848, 0.03503, 0.0), (0.02848, 0.01298, 0.0), (0.02126, 0.01298, 0.0), (0.02126, 0.07744, 0.0), (0.2001, 0.07744, 0.0), (0.2001, -0.009449, 0.0), (0.1932, -0.009449, 0.0), (0.1932, 0.03503, 0.0), (0.1182, 0.03503, 0.0), (0.1182, 0.03237, 0.0), (0.1905, 0.03237, 0.0), (0.1905, -0.01211, 0.0), (0.2028, -0.01211, 0.0), (0.2028, 0.07479, 0.0), (0.2384, 0.07479, 0.0), (0.2384, 0.07744, 0.0), (0.2593, 0.07744, 0.0), (0.2593, 0.07479, 0.0), (0.2632, 0.07479, 0.0), (0.2632, 0.06163, 0.0), (0.2777, 0.06163, 0.0), (0.2777, 0.07479, 0.0), (0.3374, 0.07479, 0.0), (0.3374, -0.06933, 0.0), (0.2777, -0.06933, 0.0), (0.2777, -0.06259, 0.0), (0.2632, -0.06259, 0.0), (0.2632, -0.06933, 0.0), (0.2226, -0.06933, 0.0), (0.2226, -0.07198, 0.0), (0.2659, -0.07198, 0.0), (0.2659, -0.06525, 0.0), (0.275, -0.06525, 0.0), (0.275, -0.07198, 0.0), (0.34, -0.07198, 0.0), (0.34, 0.07744, 0.0), (0.275, 0.07744, 0.0), (0.275, 0.06429, 0.0), (0.2659, 0.06429, 0.0), (0.2659, 0.07744, 0.0), (0.2777, 0.04963, 0.0), (0.2659, -0.04661, 0.0), (0.1668, -0.02359, 0.0), (0.1668, -0.02625, 0.0), (0.2001, -0.02625, 0.0), (0.2001, -0.07198, 0.0), (0.2064, -0.07198, 0.0), (0.2064, -0.06933, 0.0), (0.2028, -0.06933, 0.0), (0.2028, -0.02359, 0.0), (-0.04527, 0.07744, 0.02), (-0.04527, -0.07198, 0.02), (0.02126, -0.07198, 0.02), (0.02126, -0.004239, 0.02), (0.02848, -0.004239, 0.02), (0.02848, -0.02625, 0.02), (0.1516, -0.02625, 0.02), (0.1516, -0.02359, 0.02), (0.03114, -0.02359, 0.02), (0.03114, -0.001583, 0.02), (0.0186, -0.001583, 0.02), (0.0186, -0.06933, 0.02), (-0.04261, -0.06933, 0.02), (-0.04261, 0.07479, 0.02), (0.0186, 0.07479, 0.02), (0.0186, 0.01033, 0.02), (0.03114, 0.01033, 0.02), (0.03114, 0.03237, 0.02), (0.103, 0.03237, 0.02), (0.103, 0.03503, 0.02), (0.02848, 0.03503, 0.02), (0.02848, 0.01298, 0.02), (0.02126, 0.01298, 0.02), (0.02126, 0.07744, 0.02), (0.2001, 0.07744, 0.02), (0.2001, -0.009449, 0.02), (0.1932, -0.009449, 0.02), (0.1932, 0.03503, 0.02), (0.1182, 0.03503, 0.02), (0.1182, 0.03237, 0.02), (0.1905, 0.03237, 0.02), (0.1905, -0.01211, 0.02), (0.2028, -0.01211, 0.02), (0.2028, 0.07479, 0.02), (0.2384, 0.07479, 0.02), (0.2384, 0.07744, 0.02), (0.2593, 0.07744, 0.02), (0.2593, 0.07479, 0.02), (0.2632, 0.07479, 0.02), (0.2632, 0.06163, 0.02), (0.2777, 0.06163, 0.02), (0.2777, 0.07479, 0.02), (0.3374, 0.07479, 0.02), (0.3374, -0.06933, 0.02), (0.2777, -0.06933, 0.02), (0.2777, -0.06259, 0.02), (0.2632, -0.06259, 0.02), (0.2632, -0.06933, 0.02), (0.2226, -0.06933, 0.02), (0.2226, -0.07198, 0.02), (0.2659, -0.07198, 0.02), (0.2659, -0.06525, 0.02), (0.275, -0.06525, 0.02), (0.275, -0.07198, 0.02), (0.34, -0.07198, 0.02), (0.34, 0.07744, 0.02), (0.275, 0.07744, 0.02), (0.275, 0.06429, 0.02), (0.2659, 0.06429, 0.02), (0.2659, 0.07744, 0.02), (0.1668, -0.02359, 0.02), (0.1668, -0.02625, 0.02), (0.2001, -0.02625, 0.02), (0.2001, -0.07198, 0.02), (0.2064, -0.07198, 0.02), (0.2064, -0.06933, 0.02), (0.2028, -0.06933, 0.02), (0.2028, -0.02359, 0.02), (0.2632, -0.04926, 0.0), (0.2632, -0.04926, 0.02), (0.2632, 0.04962, 0.0), (0.2632, 0.04962, 0.02), (0.2777, -0.04926, 0.0), (0.2777, -0.04926, 0.02), (0.2777, 0.04962, 0.0), (0.2777, 0.04962, 0.02)], [], [(1, 0, 23, 22, 21, 20, 19, 18, 17, 16, 15, 14, 13, 12, 11, 10, 9, 8, 7, 6, 5, 4, 3, 2), (67, 66, 65, 64, 63, 62, 69, 68), (26, 25, 24, 35, 34, 33, 32, 31, 30, 29, 28, 27), (39, 38, 37, 36, 59, 58, 57, 56, 55, 54, 53, 52, 51, 50, 49, 48, 47, 46, 45, 44, 43, 42, 41, 40), (71, 72, 73, 74, 75, 76, 77, 78, 79, 80, 81, 82, 83, 84, 85, 86, 87, 88, 89, 90, 91, 92, 93, 70), (135, 136, 137, 130, 131, 132, 133, 134), (96, 97, 98, 99, 100, 101, 102, 103, 104, 105, 94, 95), (109, 110, 111, 112, 113, 114, 115, 116, 117, 118, 119, 120, 121, 122, 123, 124, 125, 126, 127, 128, 129, 106, 107, 108), (0, 1, 71, 70), (22, 23, 93, 92), (40, 41, 111, 110), (37, 38, 108, 107), (64, 65, 133, 132), (53, 54, 124, 123), (67, 68, 136, 135), (4, 5, 75, 74), (3, 4, 74, 73), (54, 55, 125, 124), (35, 24, 94, 105), (1, 2, 72, 71), (41, 42, 112, 111), (56, 57, 127, 126), (59, 36, 106, 129), (31, 32, 102, 101), (44, 45, 115, 114), (34, 35, 105, 104), (8, 9, 79, 78), (21, 22, 92, 91), (66, 67, 135, 134), (63, 64, 132, 131), (24, 25, 95, 94), (6, 7, 77, 76), (46, 47, 117, 116), (50, 51, 121, 120), (18, 19, 89, 88), (27, 28, 98, 97), (15, 16, 86, 85), (68, 69, 137, 136), (55, 56, 126, 125), (39, 40, 110, 109), (57, 58, 128, 127), (5, 6, 76, 75), (45, 46, 116, 115), (23, 0, 70, 93), (11, 12, 82, 81), (25, 26, 96, 95), (28, 29, 99, 98), (62, 63, 131, 130), (12, 13, 83, 82), (42, 43, 113, 112), (2, 3, 73, 72), (30, 31, 101, 100), (48, 49, 119, 118), (69, 62, 130, 137), (51, 52, 122, 121), (65, 66, 134, 133), (9, 10, 80, 79), (14, 15, 85, 84), (32, 33, 103, 102), (29, 30, 100, 99), (33, 34, 104, 103), (16, 17, 87, 86), (36, 37, 107, 106), (7, 8, 78, 77), (47, 48, 118, 117), (49, 50, 120, 119), (58, 59, 129, 128), (26, 27, 97, 96), (20, 21, 91, 90), (19, 20, 90, 89), (52, 53, 123, 122), (13, 14, 84, 83), (38, 39, 109, 108), (10, 11, 81, 80), (43, 44, 114, 113), (17, 18, 88, 87), (138, 139, 141, 140), (140, 141, 145, 144), (144, 145, 143, 142), (142, 143, 139, 138), (140, 144, 142, 138), (145, 141, 139, 143)])
me_cupath3769.materials.append(mat_svgmat_007)
me_cupath3769.use_remesh_preserve_volume = False
me_cupath3769.use_remesh_preserve_attributes = False
me_cupath3769.use_mirror_vertex_groups = False
me_cupath3769.update()
me_cube_001 = bpy.data.meshes.new('Cube.001')
me_cube_001.from_pydata([(-1.0, 1.0, -1.0), (-1.0, 1.0, 1.0), (1.0, -1.0, -1.0), (1.0, -1.0, 1.0), (1.0, 1.0, -1.0), (1.0, 1.0, 1.0), (-1.0, 0.6, -1.0), (-1.0, 0.6, 1.0), (0.6, -1.0, -1.0), (0.6, -1.0, 1.0), (-0.6, 0.6, 1.0), (-0.6, 0.2, 1.0), (-0.2, 0.2, 1.0), (-0.2, -0.2, 1.0), (0.2, -0.2, 1.0), (0.2, -0.6, 1.0), (0.6, -0.6, 1.0), (-0.6, 0.6, -1.0), (-0.2, 0.2, -1.0), (-0.6, 0.2, -1.0), (0.2, -0.2, -1.0), (-0.2, -0.2, -1.0), (0.6, -0.6, -1.0), (0.2, -0.6, -1.0)], [], [(6, 7, 1, 0), (4, 2, 8, 22, 23, 20, 21, 18, 19, 17, 6, 0), (5, 3, 2, 4), (5, 1, 7, 10, 11, 12, 13, 14, 15, 16, 9, 3), (11, 19, 18, 12), (21, 13, 12, 18), (13, 21, 20, 14), (2, 3, 9, 8), (23, 15, 14, 20), (9, 16, 22, 8), (15, 23, 22, 16), (1, 5, 4, 0), (19, 11, 10, 17), (17, 10, 7, 6)])
me_cube_001.use_remesh_preserve_volume = False
me_cube_001.use_remesh_preserve_attributes = False
me_cube_001.use_mirror_vertex_groups = False
me_cube_001.update()
me_cube = bpy.data.meshes.new('Cube')
me_cube.from_pydata([(-1.0, 1.0, -1.0), (-1.0, 1.0, 1.0), (1.0, -1.0, -1.0), (1.0, -1.0, 1.0), (1.0, 1.0, -1.0), (1.0, 1.0, 1.0), (-1.0, 0.6, -1.0), (-1.0, 0.6, 1.0), (0.6, -1.0, -1.0), (0.6, -1.0, 1.0), (-0.6, 0.6, 1.0), (-0.6, 0.2, 1.0), (-0.2, 0.2, 1.0), (-0.2, -0.2, 1.0), (0.2, -0.2, 1.0), (0.2, -0.6, 1.0), (0.6, -0.6, 1.0), (-0.6, 0.6, -1.0), (-0.2, 0.2, -1.0), (-0.6, 0.2, -1.0), (0.2, -0.2, -1.0), (-0.2, -0.2, -1.0), (0.6, -0.6, -1.0), (0.2, -0.6, -1.0)], [], [(6, 7, 1, 0), (4, 2, 8, 22, 23, 20, 21, 18, 19, 17, 6, 0), (5, 3, 2, 4), (5, 1, 7, 10, 11, 12, 13, 14, 15, 16, 9, 3), (11, 19, 18, 12), (21, 13, 12, 18), (13, 21, 20, 14), (2, 3, 9, 8), (23, 15, 14, 20), (9, 16, 22, 8), (15, 23, 22, 16), (1, 5, 4, 0), (19, 11, 10, 17), (17, 10, 7, 6)])
me_cube.use_remesh_preserve_volume = False
me_cube.use_remesh_preserve_attributes = False
me_cube.use_mirror_vertex_groups = False
me_cube.update()
me_plane_002 = bpy.data.meshes.new('Plane.002')
me_plane_002.from_pydata([(0.5939, -0.4989, 0.0), (3.843, -0.4989, 0.0), (0.5939, 0.6785, 0.0), (3.843, 0.6785, 0.0), (3.843, -0.2128, 0.0), (4.029, -0.4989, 0.0), (4.029, -0.2128, 0.0), (4.029, -1.411, 0.0), (4.029, 1.522, 0.0), (5.292, -1.411, 0.0), (5.292, 1.522, 0.0)], [], [(0, 1, 4, 3, 2), (4, 1, 5, 6), (6, 5, 7, 8), (8, 7, 9, 10)])
me_plane_002.use_remesh_preserve_volume = False
me_plane_002.use_remesh_preserve_attributes = False
me_plane_002.use_mirror_vertex_groups = False
me_plane_002.update()
me_cupath3795 = bpy.data.meshes.new('CUpath3795')
me_cupath3795.from_pydata([(0.2367, 0.07744, 0.0), (0.2367, 0.07479, 0.0), (0.2632, 0.07479, 0.0), (0.2632, -0.06933, 0.0), (0.2367, -0.06933, 0.0), (0.2367, -0.07198, 0.0), (0.2659, -0.07198, 0.0), (0.2659, 0.07744, 0.0), (0.2001, 0.07744, 0.0), (0.2001, -0.009449, 0.0), (0.1932, -0.009449, 0.0), (0.1932, 0.03504, 0.0), (0.02848, 0.03504, 0.0), (0.02848, -0.02625, 0.0), (0.07526, -0.02625, 0.0), (0.07526, -0.02359, 0.0), (0.03114, -0.02359, 0.0), (0.03114, 0.03238, 0.0), (0.1093, 0.03238, 0.0), (0.1093, -0.007229, 0.0), (0.112, -0.007229, 0.0), (0.112, 0.03238, 0.0), (0.1905, 0.03238, 0.0), (0.1905, -0.01211, 0.0), (0.2028, -0.01211, 0.0), (0.2028, 0.07479, 0.0), (0.2185, 0.07479, 0.0), (0.2185, 0.07744, 0.0), (0.09267, -0.02359, 0.0), (0.09267, -0.02625, 0.0), (0.2001, -0.02625, 0.0), (0.2001, -0.07198, 0.0), (0.2185, -0.07198, 0.0), (0.2185, -0.06933, 0.0), (0.2028, -0.06933, 0.0), (0.2028, -0.02359, 0.0), (0.2367, 0.07744, 0.02), (0.2367, 0.07479, 0.02), (0.2632, 0.07479, 0.02), (0.2632, -0.06933, 0.02), (0.2367, -0.06933, 0.02), (0.2367, -0.07198, 0.02), (0.2659, -0.07198, 0.02), (0.2659, 0.07744, 0.02), (0.2001, 0.07744, 0.02), (0.2001, -0.009449, 0.02), (0.1932, -0.009449, 0.02), (0.1932, 0.03504, 0.02), (0.02848, 0.03504, 0.02), (0.02848, -0.02625, 0.02), (0.07526, -0.02625, 0.02), (0.07526, -0.02359, 0.02), (0.03114, -0.02359, 0.02), (0.03114, 0.03238, 0.02), (0.1093, 0.03238, 0.02), (0.1093, -0.007229, 0.02), (0.112, -0.007229, 0.02), (0.112, 0.03238, 0.02), (0.1905, 0.03238, 0.02), (0.1905, -0.01211, 0.02), (0.2028, -0.01211, 0.02), (0.2028, 0.07479, 0.02), (0.2185, 0.07479, 0.02), (0.2185, 0.07744, 0.02), (0.09267, -0.02359, 0.02), (0.09267, -0.02625, 0.02), (0.2001, -0.02625, 0.02), (0.2001, -0.07198, 0.02), (0.2185, -0.07198, 0.02), (0.2185, -0.06933, 0.02), (0.2028, -0.06933, 0.02), (0.2028, -0.02359, 0.02)], [], [(25, 24, 23, 22, 18, 17, 16, 15, 14, 13, 12, 11, 10, 9, 8, 27, 26), (21, 18, 22), (19, 18, 21, 20), (6, 5, 4, 3, 2, 1, 0, 7), (29, 28, 35, 34, 33, 32, 31, 30), (61, 62, 63, 44, 45, 46, 47, 48, 49, 50, 51, 52, 53, 54, 58, 59, 60), (57, 58, 54), (55, 56, 57, 54), (42, 43, 36, 37, 38, 39, 40, 41), (65, 66, 67, 68, 69, 70, 71, 64), (19, 20, 56, 55), (16, 17, 53, 52), (2, 3, 39, 38), (13, 14, 50, 49), (31, 32, 68, 67), (20, 21, 57, 56), (14, 15, 51, 50), (25, 26, 62, 61), (10, 11, 47, 46), (1, 2, 38, 37), (32, 33, 69, 68), (5, 6, 42, 41), (24, 25, 61, 60), (23, 24, 60, 59), (0, 1, 37, 36), (33, 34, 70, 69), (12, 13, 49, 48), (7, 0, 36, 43), (6, 7, 43, 42), (3, 4, 40, 39), (11, 12, 48, 47), (15, 16, 52, 51), (9, 10, 46, 45), (17, 18, 54, 53), (18, 19, 55, 54), (28, 29, 65, 64), (29, 30, 66, 65), (4, 5, 41, 40), (8, 9, 45, 44), (30, 31, 67, 66), (26, 27, 63, 62), (34, 35, 71, 70), (22, 23, 59, 58), (35, 28, 64, 71), (21, 22, 58, 57), (27, 8, 44, 63)])
me_cupath3795.materials.append(mat_svgmat_007)
me_cupath3795.use_remesh_preserve_volume = False
me_cupath3795.use_remesh_preserve_attributes = False
me_cupath3795.use_mirror_vertex_groups = False
me_cupath3795.update()

# ---- objects
ob_room8 = bpy.data.objects.new('Room8', me_cube_022)
ob_room9 = bpy.data.objects.new('Room9', me_cube_021)
ob_room12 = bpy.data.objects.new('Room12', me_cube_020)
ob_room17 = bpy.data.objects.new('Room17', me_cube_019)
ob_room11 = bpy.data.objects.new('Room11', me_cube_018)
ob_room16 = bpy.data.objects.new('Room16', me_cube_017)
ob_room15 = bpy.data.objects.new('Room15', me_cube_016)
ob_room13 = bpy.data.objects.new('Room13', me_cube_015)
ob_room14 = bpy.data.objects.new('Room14', me_cube_013)
ob_room10 = bpy.data.objects.new('Room10', me_cube_012)
ob_room18 = bpy.data.objects.new('Room18', me_cube_011)
ob_room4 = bpy.data.objects.new('Room4', me_cube_010)
ob_room7 = bpy.data.objects.new('Room7', me_cube_009)
ob_room6 = bpy.data.objects.new('Room6', me_cube_008)
ob_room5 = bpy.data.objects.new('Room5', me_cube_007)
ob_room3 = bpy.data.objects.new('Room3', me_cube_006)
ob_room2 = bpy.data.objects.new('Room2', me_cube_005)
ob_room1 = bpy.data.objects.new('Room1', me_cube_004)
ob_sun = bpy.data.objects.new('Sun', light_sun)
ob_d_ck2 = bpy.data.objects.new('Däck2', None)
ob_plane2 = bpy.data.objects.new('Plane2', me_plane)
ob_stairs2_2 = bpy.data.objects.new('Stairs2_2', me_cube_003)
ob_stairs2_1 = bpy.data.objects.new('Stairs2_1', me_cube_002)
ob_walls2 = bpy.data.objects.new('Walls2', me_cupath3828)
ob_d_ck1 = bpy.data.objects.new('Däck1', None)
ob_plane1 = bpy.data.objects.new('Plane1', me_plane_001)
ob_walls1 = bpy.data.objects.new('Walls1', me_cupath3769)
ob_stairs1 = bpy.data.objects.new('Stairs1', me_cube_001)
ob_cube = bpy.data.objects.new('Cube', me_cube)
ob_d_ck01 = bpy.data.objects.new('Däck01', None)
ob_plane01 = bpy.data.objects.new('Plane01', me_plane_002)
ob_walls01 = bpy.data.objects.new('Walls01', me_cupath3795)

# ---- transforms, parenting, visibility, modifiers, constraints
ob_room8.location = (-6.87, 0.0, -1.49e-08)
ob_room8.scale = (1.0, 1.0, 0.98)
ob_room8.lineart.crease_threshold = 0.0
ob_room9.location = (-4.789, 0.0, -1.49e-08)
ob_room9.scale = (1.0, 1.0, 0.98)
ob_room9.lineart.crease_threshold = 0.0
ob_room12.location = (-2.835, -2.469, -1.49e-08)
ob_room12.scale = (0.7179, 1.0, 0.98)
ob_room12.lineart.crease_threshold = 0.0
ob_room17.location = (0.601, -2.469, -1.49e-08)
ob_room17.scale = (0.7179, 1.0, 0.98)
ob_room17.lineart.crease_threshold = 0.0
ob_room11.location = (-4.102, -1.301, -1.49e-08)
ob_room11.scale = (0.7179, 1.0, 0.98)
ob_room11.lineart.crease_threshold = 0.0
ob_room16.location = (0.601, -1.301, -1.49e-08)
ob_room16.scale = (0.7179, 1.0, 0.98)
ob_room16.lineart.crease_threshold = 0.0
ob_room15.location = (0.601, -0.7181, -1.49e-08)
ob_room15.scale = (0.7179, 1.0, 0.98)
ob_room15.lineart.crease_threshold = 0.0
ob_room13.location = (0.601, 0.0, -1.49e-08)
ob_room13.scale = (0.7179, 1.0, 0.98)
ob_room13.lineart.crease_threshold = 0.0
ob_room14.location = (1.963, 0.0, -1.49e-08)
ob_room14.scale = (1.0, 1.0, 0.98)
ob_room14.lineart.crease_threshold = 0.0
ob_room10.location = (-1.469, 0.0, -1.49e-08)
ob_room10.scale = (1.0, 1.0, 0.98)
ob_room10.lineart.crease_threshold = 0.0
ob_room18.location = (4.932, 0.0, -1.49e-08)
ob_room18.scale = (1.0, 1.0, 0.98)
ob_room18.lineart.crease_threshold = 0.0
ob_room4.location = (-1.469, 0.0, -1.49e-08)
ob_room4.scale = (1.0, 1.0, 0.98)
ob_room4.hide_viewport = True
ob_room4.lineart.crease_threshold = 0.0
ob_room7.location = (4.932, 0.0, -1.49e-08)
ob_room7.scale = (1.0, 1.0, 0.98)
ob_room7.hide_viewport = True
ob_room7.lineart.crease_threshold = 0.0
ob_room6.location = (3.433, 0.0, -1.49e-08)
ob_room6.scale = (1.0, 1.0, 0.98)
ob_room6.hide_viewport = True
ob_room6.lineart.crease_threshold = 0.0
ob_room5.location = (0.0, 0.0, -1.49e-08)
ob_room5.scale = (1.0, 1.0, 0.98)
ob_room5.hide_viewport = True
ob_room5.lineart.crease_threshold = 0.0
ob_room3.location = (3.433, 0.0, -1.49e-08)
ob_room3.scale = (1.0, 1.0, 0.98)
ob_room3.hide_viewport = True
ob_room3.lineart.crease_threshold = 0.0
ob_room2.location = (1.621, 0.0, -1.49e-08)
ob_room2.scale = (1.0, 1.0, 0.98)
ob_room2.hide_viewport = True
ob_room2.lineart.crease_threshold = 0.0
ob_room1.location = (0.0, 0.0, -1.49e-08)
ob_room1.scale = (1.0, 1.0, 0.98)
ob_room1.hide_viewport = True
ob_room1.lineart.crease_threshold = 0.0
ob_sun.location = (8.382, 4.561, 5.388)
ob_sun.rotation_euler = (-0.9365, 0.4176, -0.6863)
ob_sun.hide_viewport = True
ob_sun.lineart.crease_threshold = 0.0
ob_d_ck2.location = (0.0, 0.0, 0.0)
ob_d_ck2.empty_image_offset = (0.0, 0.0)
ob_d_ck2.hide_viewport = True
ob_d_ck2.lineart.crease_threshold = 0.0
ob_plane2.parent = ob_d_ck2
ob_plane2.location = (0.0, 0.0, 0.0)
ob_plane2.scale = (6.114, 1.0, 1.0)
ob_plane2.lineart.crease_threshold = 0.0
ob_stairs2_2.parent = ob_d_ck2
ob_stairs2_2.location = (-0.276, 0.5552, 0.2)
ob_stairs2_2.rotation_euler = (-1.571, -0.0, 3.142)
ob_stairs2_2.scale = (0.2, 0.2, 0.2)
ob_stairs2_2.lineart.crease_threshold = 0.0
ob_stairs2_1.parent = ob_d_ck2
ob_stairs2_1.location = (3.609, 0.03537, 0.2)
ob_stairs2_1.rotation_euler = (-1.571, -0.0, 0.0)
ob_stairs2_1.scale = (0.2, 0.2, 0.2)
ob_stairs2_1.lineart.crease_threshold = 0.0
ob_walls2.parent = ob_d_ck2
ob_walls2.location = (0.0, 0.0, 0.0)
ob_walls2.scale = (20.0, 20.0, 20.0)
ob_walls2.lineart.crease_threshold = 0.0
ob_d_ck1.location = (0.0, 0.0, 0.0)
ob_d_ck1.empty_image_offset = (0.0, 0.0)
ob_d_ck1.hide_viewport = True
ob_d_ck1.lineart.crease_threshold = 0.0
ob_plane1.parent = ob_d_ck1
ob_plane1.matrix_parent_inverse = Matrix(((1.0, 0.0, 0.0, 0.0), (0.0, 1.0, 0.0, 0.0), (0.0, 0.0, 1.0, -0.4), (0.0, 0.0, 0.0, 1.0)))
ob_plane1.location = (0.0, 0.0, 0.4)
ob_plane1.hide_viewport = True
ob_plane1.lineart.crease_threshold = 0.0
ob_walls1.parent = ob_d_ck1
ob_walls1.location = (0.0, 0.0, 0.0)
ob_walls1.scale = (20.0, 20.0, 20.0)
ob_walls1.hide_viewport = True
ob_walls1.lineart.crease_threshold = 0.0
ob_stairs1.parent = ob_d_ck1
ob_stairs1.location = (4.257, -2.363e-15, 0.2)
ob_stairs1.rotation_euler = (-1.571, 7.105e-15, -1.571)
ob_stairs1.scale = (0.2, 0.2, 0.2)
ob_stairs1.hide_viewport = True
ob_stairs1.lineart.crease_threshold = 0.0
ob_cube.location = (0.0, 0.0, 0.2)
ob_cube.rotation_euler = (-1.571, -0.0, 0.0)
ob_cube.scale = (0.2, 0.2, 0.2)
ob_cube.hide_viewport = True
ob_cube.lineart.crease_threshold = 0.0
ob_d_ck01.location = (0.0, 0.0, 0.0)
ob_d_ck01.empty_image_offset = (0.0, 0.0)
ob_d_ck01.hide_viewport = True
ob_d_ck01.lineart.crease_threshold = 0.0
ob_plane01.parent = ob_d_ck01
ob_plane01.matrix_parent_inverse = Matrix(((1.0, 0.0, 0.0, 0.0), (0.0, 1.0, 0.0, 0.0), (0.0, 0.0, 1.0, -0.8), (0.0, 0.0, 0.0, 1.0)))
ob_plane01.location = (0.0, 0.0, 0.8)
ob_plane01.hide_viewport = True
ob_plane01.lineart.crease_threshold = 0.0
ob_walls01.parent = ob_d_ck01
ob_walls01.location = (0.0, 0.0, 0.0)
ob_walls01.scale = (20.0, 20.0, 20.0)
ob_walls01.hide_viewport = True
ob_walls01.lineart.crease_threshold = 0.0

# ---- collection membership
col_collection_1.objects.link(ob_room8)
col_collection_1.objects.link(ob_room9)
col_collection_1.objects.link(ob_room12)
col_collection_1.objects.link(ob_room17)
col_collection_1.objects.link(ob_room11)
col_collection_1.objects.link(ob_room16)
col_collection_1.objects.link(ob_room15)
col_collection_1.objects.link(ob_room13)
col_collection_1.objects.link(ob_room14)
col_collection_1.objects.link(ob_room10)
col_collection_1.objects.link(ob_room18)
col_collection_1.objects.link(ob_room4)
col_collection_1.objects.link(ob_room7)
col_collection_1.objects.link(ob_room6)
col_collection_1.objects.link(ob_room5)
col_collection_1.objects.link(ob_room3)
col_collection_1.objects.link(ob_room2)
col_collection_1.objects.link(ob_room1)
col_collection_1.objects.link(ob_sun)
col_collection_1.objects.link(ob_d_ck2)
col_collection_1.objects.link(ob_plane2)
col_collection_1.objects.link(ob_stairs2_2)
col_collection_1.objects.link(ob_stairs2_1)
col_collection_1.objects.link(ob_walls2)
col_collection_1.objects.link(ob_d_ck1)
col_collection_1.objects.link(ob_plane1)
col_collection_1.objects.link(ob_walls1)
col_collection_1.objects.link(ob_stairs1)
col_collection_1.objects.link(ob_cube)
col_collection_1.objects.link(ob_d_ck01)
col_collection_1.objects.link(ob_plane01)
col_collection_1.objects.link(ob_walls01)

# ---- scene / render settings (as saved in the file)
scene.frame_start = 1; scene.frame_end = 250; scene.frame_set(2)
scene.render.engine = 'BLENDER_EEVEE_NEXT'
scene.render.resolution_percentage = 50
scene.render.dither_intensity = 0.0
scene.cycles.use_denoising = False
scene.cycles.samples = 128
scene.cycles.sampling_pattern = 'TABULATED_SOBOL'
scene.cycles.use_adaptive_sampling = False
scene.cycles.use_light_tree = False
scene.cycles.blur_glossy = 0.0
scene.cycles.sample_clamp_indirect = 0.0
scene.view_settings.view_transform = 'Standard'
bpy.context.view_layer.update()

# ---- added for rendering (the .blend has no active camera): camera
cam_auto = bpy.data.cameras.new('AutoCamera')
cam_auto.lens = 50.0
cam_auto.sensor_width = 36.0
cam_auto.clip_end = 1000.0
ob_auto_camera = bpy.data.objects.new('AutoCamera', cam_auto)
scene.collection.objects.link(ob_auto_camera)
ob_auto_camera.location = (12.7499, -14.8391, 9.92911)
ob_auto_camera.rotation_euler = (1.09748, -7.21219e-08, 0.694738)
scene.camera = ob_auto_camera
bpy.context.view_layer.update()
